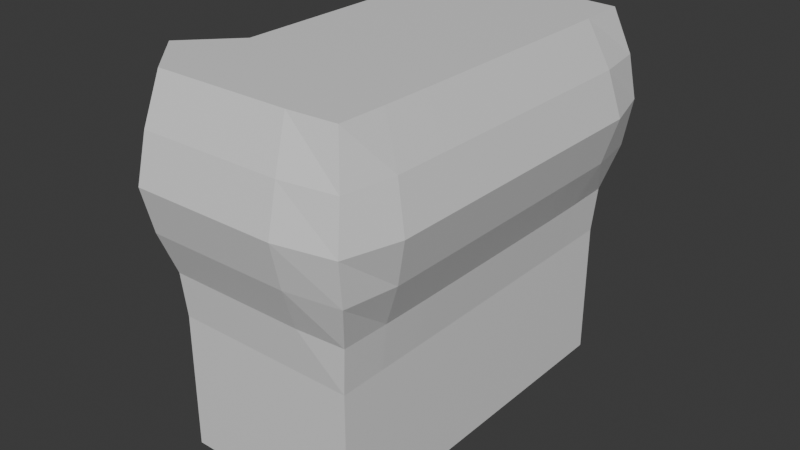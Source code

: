# Source: half_bevel.blend  (saved by Blender 4.5.91; exported with 4.5.12 LTS)
import bpy
from mathutils import Matrix  # noqa: F401  (used for matrix-valued properties, if any)

bpy.ops.wm.read_factory_settings(use_empty=True)
scene = bpy.context.scene
scene.name = 'Scene'

# ---- collections
col_collection = bpy.data.collections.new('Collection'); scene.collection.children.link(col_collection)

# ---- materials (node trees are filled in below, after node groups)
mat_top_001 = bpy.data.materials.new('Top.001')
mat_top_001.alpha_threshold = 0.0
mat_top_001.roughness = 0.5
mat_top_001.line_color = (0.0, 0.0, 0.0, 1.0)
mat_sides_001 = bpy.data.materials.new('Sides.001')
mat_bottom_001 = bpy.data.materials.new('Bottom.001')

# ---- material node trees
mat_top_001.use_nodes = True; mat_top_001.node_tree.nodes.clear()
_N = mat_top_001.node_tree.nodes; _L = mat_top_001.node_tree.links
n0 = _N.new('ShaderNodeOutputMaterial'); n0.name = 'Material Output'; n0.location = (200, 100)
n1 = _N.new('ShaderNodeBsdfPrincipled'); n1.name = 'Principled BSDF'; n1.location = (-200, 100)
n1.inputs[3].default_value = 1.45
_L.new(n1.outputs[0], n0.inputs[0])
n0.is_active_output = True
mat_sides_001.use_nodes = True; mat_sides_001.node_tree.nodes.clear()
_N = mat_sides_001.node_tree.nodes; _L = mat_sides_001.node_tree.links
n0 = _N.new('ShaderNodeBsdfPrincipled'); n0.name = 'Principled BSDF'; n0.location = (-200, 100)
n1 = _N.new('ShaderNodeOutputMaterial'); n1.name = 'Material Output'; n1.location = (200, 100)
_L.new(n0.outputs[0], n1.inputs[0])
n1.is_active_output = True
mat_bottom_001.use_nodes = True; mat_bottom_001.node_tree.nodes.clear()
_N = mat_bottom_001.node_tree.nodes; _L = mat_bottom_001.node_tree.links
n0 = _N.new('ShaderNodeBsdfPrincipled'); n0.name = 'Principled BSDF'; n0.location = (-200, 100)
n1 = _N.new('ShaderNodeOutputMaterial'); n1.name = 'Material Output'; n1.location = (200, 100)
_L.new(n0.outputs[0], n1.inputs[0])
n1.is_active_output = True

# ---- world
world_world = bpy.data.worlds.new('World'); scene.world = world_world
world_world.use_nodes = True; world_world.node_tree.nodes.clear()
_N = world_world.node_tree.nodes; _L = world_world.node_tree.links
n0 = _N.new('ShaderNodeOutputWorld'); n0.name = 'World Output'; n0.location = (200, 100)
n1 = _N.new('ShaderNodeBackground'); n1.name = 'Background'; n1.location = (-200, 100)
n1.inputs[0].default_value = (0.05088, 0.05088, 0.05088, 1.0)
_L.new(n1.outputs[0], n0.inputs[0])
n0.is_active_output = True
world_world.color = (0.05088, 0.05088, 0.05088)
world_world.sun_shadow_jitter_overblur = 0.0

# ---- meshes
me_cube_001 = bpy.data.meshes.new('Cube.001')
me_cube_001.from_pydata([(0.5, -0.5, -0.5), (0.5102, -0.5063, 0.5), (0.5, 0.5, -0.5), (0.5102, 0.5063, 0.5), (0.0, 0.5, -0.5), (0.0, 0.5148, 0.5), (0.5102, 0.5063, 0.0), (0.5, 0.0, -0.5), (0.5148, 0.0, 0.5), (0.5102, -0.5063, 0.0), (0.0, -0.5, -0.5), (0.0, -0.5148, 0.5), (0.0, 0.0, 0.5), (0.0, 0.0, -0.5), (0.0, -0.5148, 0.0), (0.5148, 0.0, 0.0), (0.0, 0.5148, 0.0), (0.25, 0.5148, 0.5), (0.5, 0.5, -0.25), (0.5148, -0.25, 0.5), (0.5, -0.5, -0.25), (0.5576, 0.5678, 0.25), (0.5148, 0.25, 0.5), (0.5576, -0.5678, 0.25), (0.25, -0.5148, 0.5), (0.0, -0.25, 0.5), (0.0, 0.25, 0.5), (0.25, 0.0, 0.5), (0.25, -0.5148, 0.0), (0.0, -0.5, -0.25), (0.0, -0.6, 0.25), (0.5148, -0.25, 0.0), (0.5148, 0.25, 0.0), (0.5, 0.0, -0.25), (0.6, 0.0, 0.25), (0.25, 0.5148, 0.0), (0.0, 0.5, -0.25), (0.0, 0.6, 0.25), (0.25, 0.5, -0.25), (0.6, 0.2563, 0.25), (0.5, 0.25, -0.25), (0.5, -0.25, -0.25), (0.2512, -0.6, 0.25), (0.25, -0.5, -0.25), (0.25, 0.25, 0.5), (0.25, -0.25, 0.5), (0.6, -0.2563, 0.25), (0.2512, 0.6, 0.25), (0.3781, 0.5148, 0.5), (0.5136, -0.3765, 0.5), (0.5447, 0.5447, 0.125), (0.5148, 0.125, 0.5), (0.5447, -0.5447, 0.125), (0.125, -0.5148, 0.5), (0.125, -0.5148, 0.0), (0.0, -0.5678, 0.125), (0.5136, -0.3765, 0.0), (0.5148, 0.125, 0.0), (0.5678, 0.0, 0.125), (0.3781, 0.5148, 0.0), (0.0, 0.5678, 0.125), (0.125, 0.5148, 0.5), (0.5, 0.5, -0.125), (0.5148, -0.125, 0.5), (0.5, -0.5, -0.125), (0.5447, 0.5447, 0.375), (0.5136, 0.3765, 0.5), (0.5447, -0.5447, 0.375), (0.3781, -0.5148, 0.5), (0.3781, -0.5148, 0.0), (0.0, -0.5, -0.125), (0.0, -0.5678, 0.375), (0.5148, -0.125, 0.0), (0.5136, 0.3765, 0.0), (0.5, 0.0, -0.125), (0.5678, 0.0, 0.375), (0.125, 0.5148, 0.0), (0.0, 0.5, -0.125), (0.0, 0.5678, 0.375), (0.25, 0.5, -0.125), (0.6, 0.125, 0.25), (0.6, 0.4197, 0.25), (0.5678, 0.2515, 0.125), (0.5678, 0.2515, 0.375), (0.5, 0.25, -0.125), (0.5, -0.25, -0.125), (0.125, -0.6, 0.25), (0.4012, -0.6, 0.25), (0.2505, -0.5678, 0.125), (0.2505, -0.5678, 0.375), (0.25, -0.5, -0.125), (0.6, -0.4197, 0.25), (0.6, -0.125, 0.25), (0.5678, -0.2515, 0.125), (0.5678, -0.2515, 0.375), (0.4012, 0.6, 0.25), (0.125, 0.6, 0.25), (0.2505, 0.5678, 0.125), (0.2505, 0.5678, 0.375), (0.125, 0.5678, 0.375), (0.125, 0.5678, 0.125), (0.3967, 0.5678, 0.125), (0.5678, -0.125, 0.375), (0.5678, -0.125, 0.125), (0.5673, -0.4023, 0.125), (-0.125, -0.3813, 0.5), (0.3813, -0.125, 0.5), (0.3807, -0.3813, 0.5), (0.125, 0.3813, 0.5), (0.3807, 0.3813, 0.5), (0.3813, 0.125, 0.5), (-0.125, 0.3813, 0.5), (0.375, -0.5, -0.125), (0.3967, -0.5678, 0.375), (0.3967, -0.5678, 0.125), (0.125, -0.5678, 0.125), (0.5, -0.125, -0.125), (0.5, 0.375, -0.125), (0.5673, 0.4023, 0.375), (0.5673, 0.4023, 0.125), (0.5678, 0.125, 0.125), (0.125, 0.5, -0.125), (0.375, 0.5, -0.125), (0.5678, 0.125, 0.375), (0.5, 0.125, -0.125), (0.5, -0.375, -0.125), (0.125, -0.5678, 0.375), (0.125, -0.5, -0.125), (0.125, -0.3813, 0.5), (0.5673, -0.4023, 0.375), (0.3967, 0.5678, 0.375)], [], [(130, 48, 3, 65), (129, 49, 1, 67), (51, 110, 8), (127, 54, 14, 70), (126, 53, 11, 71), (125, 56, 9, 64), (124, 57, 15, 74), (123, 51, 8, 75), (122, 59, 6, 62), (122, 62, 18), (38, 79, 122), (40, 84, 124), (121, 76, 35, 79), (120, 80, 34, 58), (119, 81, 39, 82), (118, 66, 22, 83), (41, 85, 125), (117, 73, 32, 84), (29, 10, 43), (43, 90, 127), (116, 72, 31, 85), (115, 86, 30, 55), (114, 87, 42, 88), (113, 68, 24, 89), (2, 18, 40), (112, 69, 28, 90), (2, 7, 13, 4), (18, 2, 38), (51, 22, 110), (5, 111, 26, 108), (45, 128, 24, 107), (49, 19, 107), (104, 91, 23, 52), (103, 92, 46, 93), (102, 63, 19, 94), (101, 95, 21, 50), (100, 96, 47, 97), (99, 61, 17, 98), (96, 99, 98, 47), (37, 78, 99, 96), (78, 5, 61, 99), (76, 100, 97, 35), (16, 60, 100, 76), (60, 37, 96, 100), (59, 101, 50, 6), (35, 97, 101, 59), (97, 47, 95, 101), (92, 102, 94, 46), (34, 75, 102, 92), (75, 8, 63, 102), (72, 103, 93, 31), (15, 58, 103, 72), (58, 34, 92, 103), (56, 104, 52, 9), (31, 93, 104, 56), (93, 46, 91, 104), (41, 125, 20), (0, 43, 10), (0, 10, 13, 7), (27, 44, 26, 12), (108, 26, 44), (105, 11, 128, 25), (106, 8, 110, 27), (49, 107, 68, 1), (108, 44, 109, 17), (3, 48, 109, 66), (45, 107, 19, 106), (68, 107, 24), (17, 61, 108), (41, 0, 7), (110, 44, 27), (45, 27, 12, 25), (33, 7, 40), (7, 33, 41), (121, 38, 36), (40, 124, 33), (43, 127, 29), (64, 9, 69, 112), (4, 36, 38), (87, 113, 89, 42), (23, 67, 113, 87), (67, 1, 68, 113), (69, 114, 88, 28), (9, 52, 114, 69), (52, 23, 87, 114), (54, 115, 55, 14), (28, 88, 115, 54), (88, 42, 86, 115), (20, 0, 41), (74, 15, 72, 116), (128, 53, 24), (62, 6, 73, 117), (117, 40, 18), (0, 20, 43), (81, 118, 83, 39), (21, 65, 118, 81), (65, 3, 66, 118), (73, 119, 82, 32), (6, 50, 119, 73), (50, 21, 81, 119), (57, 120, 58, 15), (32, 82, 120, 57), (82, 39, 80, 120), (77, 16, 76, 121), (4, 38, 2), (38, 122, 18), (127, 70, 29), (121, 79, 38), (36, 77, 121), (79, 35, 59, 122), (80, 123, 75, 34), (39, 83, 123, 80), (83, 22, 51, 123), (117, 84, 40), (18, 62, 117), (84, 32, 57, 124), (116, 85, 41), (33, 74, 116), (85, 31, 56, 125), (86, 126, 71, 30), (42, 89, 126, 86), (89, 24, 53, 126), (112, 90, 43), (20, 64, 112), (90, 28, 54, 127), (53, 128, 11), (112, 43, 20), (48, 17, 109), (44, 110, 22, 109), (63, 8, 106), (45, 106, 27), (63, 106, 19), (66, 109, 22), (40, 7, 2), (91, 129, 67, 23), (46, 94, 129, 91), (94, 19, 49, 129), (95, 130, 65, 21), (47, 98, 130, 95), (98, 17, 48, 130), (124, 74, 33), (116, 41, 33), (25, 128, 45), (61, 5, 108), (125, 64, 20)])
me_cube_001.polygons.foreach_set('material_index', [1, 1, 0, 1, 1, 1, 1, 1, 1, 1, 1, 1, 1, 1, 1, 1, 1, 1, 1, 1, 1, 1, 1, 1, 1, 1, 2, 1, 0, 0, 0, 0, 1, 1, 1, 1, 1, 1, 1, 1, 1, 1, 1, 1, 1, 1, 1, 1, 1, 1, 1, 1, 1, 1, 1, 1, 1, 1, 2, 0, 0, 0, 0, 0, 0, 0, 0, 0, 0, 1, 0, 0, 1, 1, 1, 1, 1, 1, 1, 1, 1, 1, 1, 1, 1, 1, 1, 1, 1, 1, 0, 1, 1, 1, 1, 1, 1, 1, 1, 1, 1, 1, 1, 1, 1, 1, 1, 1, 1, 1, 1, 1, 1, 1, 1, 1, 1, 1, 1, 1, 1, 1, 1, 1, 1, 0, 1, 0, 0, 0, 0, 0, 0, 1, 1, 1, 1, 1, 1, 1, 1, 1, 0, 0, 1])
me_cube_001.materials.append(mat_top_001)
me_cube_001.materials.append(mat_sides_001)
me_cube_001.materials.append(mat_bottom_001)
me_cube_001.update()

# ---- objects
ob_cube_001 = bpy.data.objects.new('Cube.001', me_cube_001)

# ---- transforms, parenting, visibility, modifiers, constraints
ob_cube_001.location = (0.0, 0.0, 0.0)

# ---- collection membership
col_collection.objects.link(ob_cube_001)

# ---- scene / render settings (as saved in the file)
scene.frame_start = 1; scene.frame_end = 250; scene.frame_set(1)
scene.render.engine = 'BLENDER_EEVEE_NEXT'
bpy.context.view_layer.update()

# ---- added for rendering (the .blend has no active camera and no usable light): camera, sun
cam_auto = bpy.data.cameras.new('AutoCamera')
cam_auto.lens = 50.0
cam_auto.sensor_width = 36.0
cam_auto.clip_end = 1000.0
ob_auto_camera = bpy.data.objects.new('AutoCamera', cam_auto)
scene.collection.objects.link(ob_auto_camera)
ob_auto_camera.location = (1.83083, -1.91199, 1.27466)
ob_auto_camera.rotation_euler = (1.09748, -7.21219e-08, 0.694738)
scene.camera = ob_auto_camera
light_auto_sun = bpy.data.lights.new('AutoSun', 'SUN')
light_auto_sun.energy = 3.0
light_auto_sun.angle = 0.0523599
ob_auto_sun = bpy.data.objects.new('AutoSun', light_auto_sun)
scene.collection.objects.link(ob_auto_sun)
ob_auto_sun.rotation_euler = (0.872665, 0.174533, 0.523599)
bpy.context.view_layer.update()
